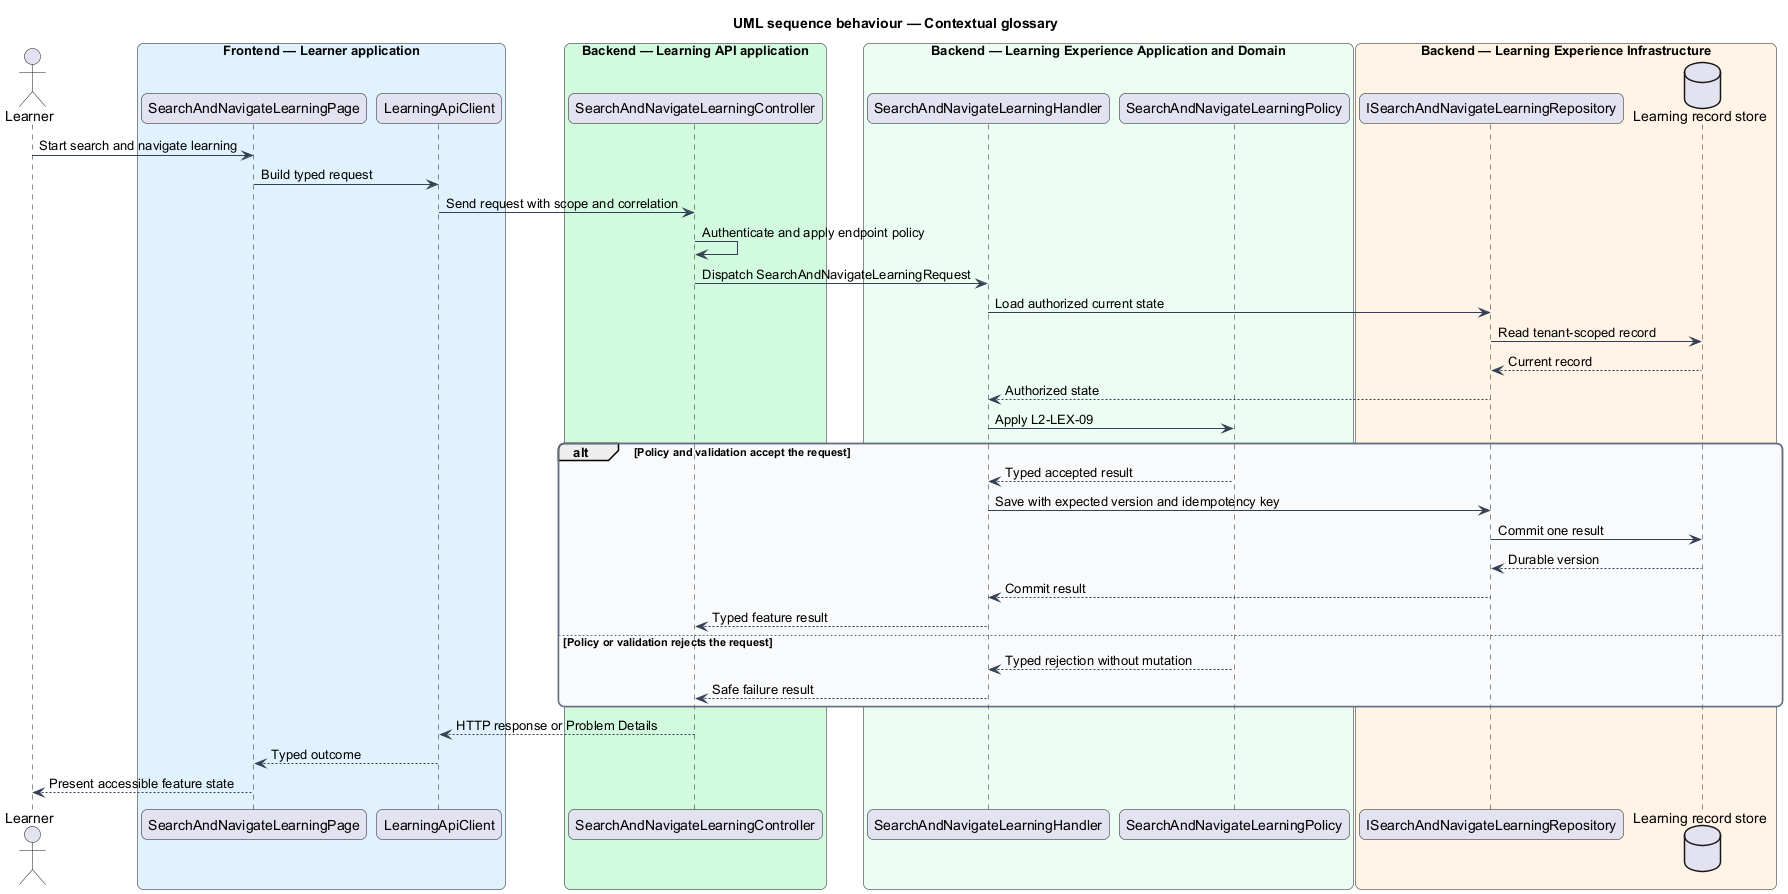

The diagram above was rendered by PlantUML. Its source (embedded in the PNG):
@startuml
title UML sequence behaviour — Contextual glossary
skinparam backgroundColor #FFFFFF
skinparam shadowing false
skinparam roundcorner 12
skinparam defaultFontName Arial
skinparam ArrowColor #344054
skinparam rectangle {
  BorderColor #344054
  FontColor #101828
}
skinparam package {
  BorderColor #667085
  FontColor #101828
  BackgroundColor #F9FAFB
}
actor "Learner" as actor
box "Frontend — Learner application" #E0F2FE
  participant "SearchAndNavigateLearningPage" as entry
  participant "LearningApiClient" as client
end box
box "Backend — Learning API application" #D1FADF
  participant "SearchAndNavigateLearningController" as controller
end box
box "Backend — Learning Experience Application and Domain" #ECFDF3
  participant "SearchAndNavigateLearningHandler" as handler
  participant "SearchAndNavigateLearningPolicy" as policy
end box
box "Backend — Learning Experience Infrastructure" #FFF4E5
  participant "ISearchAndNavigateLearningRepository" as repository
  database "Learning record store" as store
end box
actor -> entry : Start search and navigate learning
entry -> client : Build typed request
client -> controller : Send request with scope and correlation
controller -> controller : Authenticate and apply endpoint policy
controller -> handler : Dispatch SearchAndNavigateLearningRequest
handler -> repository : Load authorized current state
repository -> store : Read tenant-scoped record
store --> repository : Current record
repository --> handler : Authorized state
handler -> policy : Apply L2-LEX-09
alt Policy and validation accept the request
  policy --> handler : Typed accepted result
  handler -> repository : Save with expected version and idempotency key
  repository -> store : Commit one result
  store --> repository : Durable version
  repository --> handler : Commit result
  handler --> controller : Typed feature result
else Policy or validation rejects the request
  policy --> handler : Typed rejection without mutation
  handler --> controller : Safe failure result
end
controller --> client : HTTP response or Problem Details
client --> entry : Typed outcome
entry --> actor : Present accessible feature state
@enduml